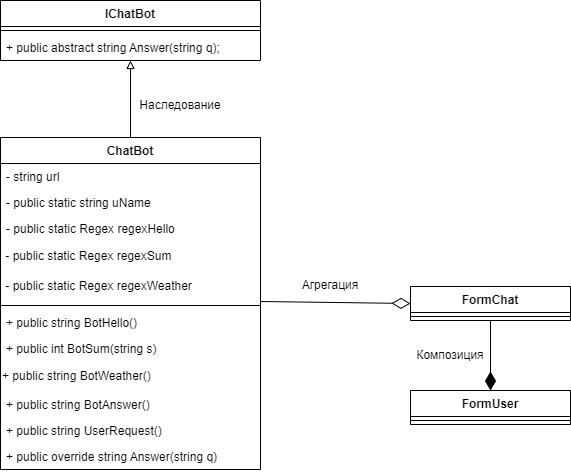

The diagram above was exported from draw.io. Its source (the exported page's mxGraphModel, read from the mxfile embedded in the PNG):
<mxGraphModel dx="1002" dy="553" grid="1" gridSize="10" guides="1" tooltips="1" connect="1" arrows="1" fold="1" page="1" pageScale="1" pageWidth="827" pageHeight="1169" math="0" shadow="0">
  <root>
    <mxCell id="WIyWlLk6GJQsqaUBKTNV-0" />
    <mxCell id="WIyWlLk6GJQsqaUBKTNV-1" parent="WIyWlLk6GJQsqaUBKTNV-0" />
    <mxCell id="NbKrStHt6KwaUkh5Cjne-0" value="" style="endArrow=diamondThin;endFill=0;endSize=16;html=1;rounded=0;entryX=0;entryY=0.5;entryDx=0;entryDy=0;exitX=1;exitY=1;exitDx=0;exitDy=0;" parent="WIyWlLk6GJQsqaUBKTNV-1" target="Ip3qrehRlykCAQib55q2-3" edge="1" source="6uO-TOx3aKzAh6GT6wyT-8">
      <mxGeometry width="160" relative="1" as="geometry">
        <mxPoint x="470" y="480" as="sourcePoint" />
        <mxPoint x="490" y="425" as="targetPoint" />
      </mxGeometry>
    </mxCell>
    <mxCell id="NbKrStHt6KwaUkh5Cjne-28" value="ChatBot" style="swimlane;fontStyle=1;align=center;verticalAlign=top;childLayout=stackLayout;horizontal=1;startSize=26;horizontalStack=0;resizeParent=1;resizeParentMax=0;resizeLast=0;collapsible=1;marginBottom=0;" parent="WIyWlLk6GJQsqaUBKTNV-1" vertex="1">
      <mxGeometry x="150" y="377" width="260" height="332" as="geometry" />
    </mxCell>
    <mxCell id="NbKrStHt6KwaUkh5Cjne-42" value="- string url" style="text;strokeColor=none;fillColor=none;align=left;verticalAlign=top;spacingLeft=4;spacingRight=4;overflow=hidden;rotatable=0;points=[[0,0.5],[1,0.5]];portConstraint=eastwest;" parent="NbKrStHt6KwaUkh5Cjne-28" vertex="1">
      <mxGeometry y="26" width="260" height="26" as="geometry" />
    </mxCell>
    <mxCell id="NbKrStHt6KwaUkh5Cjne-48" value="- public static string uName" style="text;strokeColor=none;fillColor=none;align=left;verticalAlign=top;spacingLeft=4;spacingRight=4;overflow=hidden;rotatable=0;points=[[0,0.5],[1,0.5]];portConstraint=eastwest;" parent="NbKrStHt6KwaUkh5Cjne-28" vertex="1">
      <mxGeometry y="52" width="260" height="26" as="geometry" />
    </mxCell>
    <mxCell id="NbKrStHt6KwaUkh5Cjne-49" value="- public static Regex regexHello" style="text;strokeColor=none;fillColor=none;align=left;verticalAlign=top;spacingLeft=4;spacingRight=4;overflow=hidden;rotatable=0;points=[[0,0.5],[1,0.5]];portConstraint=eastwest;" parent="NbKrStHt6KwaUkh5Cjne-28" vertex="1">
      <mxGeometry y="78" width="260" height="26" as="geometry" />
    </mxCell>
    <mxCell id="6uO-TOx3aKzAh6GT6wyT-7" value="&amp;nbsp;- public static Regex regexSum" style="text;html=1;strokeColor=none;fillColor=none;align=left;verticalAlign=middle;whiteSpace=wrap;rounded=0;" vertex="1" parent="NbKrStHt6KwaUkh5Cjne-28">
      <mxGeometry y="104" width="260" height="30" as="geometry" />
    </mxCell>
    <mxCell id="6uO-TOx3aKzAh6GT6wyT-8" value="&amp;nbsp;-&amp;nbsp;public static Regex regexWeather" style="text;html=1;strokeColor=none;fillColor=none;align=left;verticalAlign=middle;whiteSpace=wrap;rounded=0;" vertex="1" parent="NbKrStHt6KwaUkh5Cjne-28">
      <mxGeometry y="134" width="260" height="30" as="geometry" />
    </mxCell>
    <mxCell id="NbKrStHt6KwaUkh5Cjne-30" value="" style="line;strokeWidth=1;fillColor=none;align=left;verticalAlign=middle;spacingTop=-1;spacingLeft=3;spacingRight=3;rotatable=0;labelPosition=right;points=[];portConstraint=eastwest;strokeColor=inherit;" parent="NbKrStHt6KwaUkh5Cjne-28" vertex="1">
      <mxGeometry y="164" width="260" height="8" as="geometry" />
    </mxCell>
    <mxCell id="MrV4dA6cNiSCKsGyIFQu-15" value="+ public string BotHello()" style="text;strokeColor=none;fillColor=none;align=left;verticalAlign=top;spacingLeft=4;spacingRight=4;overflow=hidden;rotatable=0;points=[[0,0.5],[1,0.5]];portConstraint=eastwest;" parent="NbKrStHt6KwaUkh5Cjne-28" vertex="1">
      <mxGeometry y="172" width="260" height="26" as="geometry" />
    </mxCell>
    <mxCell id="MrV4dA6cNiSCKsGyIFQu-22" value="+ public int BotSum(string s)" style="text;strokeColor=none;fillColor=none;align=left;verticalAlign=top;spacingLeft=4;spacingRight=4;overflow=hidden;rotatable=0;points=[[0,0.5],[1,0.5]];portConstraint=eastwest;" parent="NbKrStHt6KwaUkh5Cjne-28" vertex="1">
      <mxGeometry y="198" width="260" height="26" as="geometry" />
    </mxCell>
    <mxCell id="6uO-TOx3aKzAh6GT6wyT-9" value="+&amp;nbsp;public string BotWeather()" style="text;html=1;strokeColor=none;fillColor=none;align=left;verticalAlign=middle;whiteSpace=wrap;rounded=0;" vertex="1" parent="NbKrStHt6KwaUkh5Cjne-28">
      <mxGeometry y="224" width="260" height="30" as="geometry" />
    </mxCell>
    <mxCell id="MrV4dA6cNiSCKsGyIFQu-16" value="+ public string BotAnswer()" style="text;strokeColor=none;fillColor=none;align=left;verticalAlign=top;spacingLeft=4;spacingRight=4;overflow=hidden;rotatable=0;points=[[0,0.5],[1,0.5]];portConstraint=eastwest;" parent="NbKrStHt6KwaUkh5Cjne-28" vertex="1">
      <mxGeometry y="254" width="260" height="26" as="geometry" />
    </mxCell>
    <mxCell id="MrV4dA6cNiSCKsGyIFQu-17" value="+ public string UserRequest()" style="text;strokeColor=none;fillColor=none;align=left;verticalAlign=top;spacingLeft=4;spacingRight=4;overflow=hidden;rotatable=0;points=[[0,0.5],[1,0.5]];portConstraint=eastwest;" parent="NbKrStHt6KwaUkh5Cjne-28" vertex="1">
      <mxGeometry y="280" width="260" height="26" as="geometry" />
    </mxCell>
    <mxCell id="MrV4dA6cNiSCKsGyIFQu-21" value="+ public override string Answer(string q)" style="text;strokeColor=none;fillColor=none;align=left;verticalAlign=top;spacingLeft=4;spacingRight=4;overflow=hidden;rotatable=0;points=[[0,0.5],[1,0.5]];portConstraint=eastwest;" parent="NbKrStHt6KwaUkh5Cjne-28" vertex="1">
      <mxGeometry y="306" width="260" height="26" as="geometry" />
    </mxCell>
    <mxCell id="Ip3qrehRlykCAQib55q2-3" value="FormChat" style="swimlane;fontStyle=1;align=center;verticalAlign=top;childLayout=stackLayout;horizontal=1;startSize=26;horizontalStack=0;resizeParent=1;resizeParentMax=0;resizeLast=0;collapsible=1;marginBottom=0;" parent="WIyWlLk6GJQsqaUBKTNV-1" vertex="1">
      <mxGeometry x="560" y="526" width="160" height="34" as="geometry" />
    </mxCell>
    <mxCell id="Ip3qrehRlykCAQib55q2-5" value="" style="line;strokeWidth=1;fillColor=none;align=left;verticalAlign=middle;spacingTop=-1;spacingLeft=3;spacingRight=3;rotatable=0;labelPosition=right;points=[];portConstraint=eastwest;strokeColor=inherit;" parent="Ip3qrehRlykCAQib55q2-3" vertex="1">
      <mxGeometry y="26" width="160" height="8" as="geometry" />
    </mxCell>
    <mxCell id="MrV4dA6cNiSCKsGyIFQu-4" value="FormUser" style="swimlane;fontStyle=1;align=center;verticalAlign=top;childLayout=stackLayout;horizontal=1;startSize=26;horizontalStack=0;resizeParent=1;resizeParentMax=0;resizeLast=0;collapsible=1;marginBottom=0;" parent="WIyWlLk6GJQsqaUBKTNV-1" vertex="1">
      <mxGeometry x="560" y="630" width="160" height="34" as="geometry" />
    </mxCell>
    <mxCell id="MrV4dA6cNiSCKsGyIFQu-6" value="" style="line;strokeWidth=1;fillColor=none;align=left;verticalAlign=middle;spacingTop=-1;spacingLeft=3;spacingRight=3;rotatable=0;labelPosition=right;points=[];portConstraint=eastwest;strokeColor=inherit;" parent="MrV4dA6cNiSCKsGyIFQu-4" vertex="1">
      <mxGeometry y="26" width="160" height="8" as="geometry" />
    </mxCell>
    <mxCell id="MrV4dA6cNiSCKsGyIFQu-8" value="" style="endArrow=diamondThin;endFill=1;endSize=16;html=1;rounded=0;entryX=0.5;entryY=0;entryDx=0;entryDy=0;" parent="WIyWlLk6GJQsqaUBKTNV-1" source="Ip3qrehRlykCAQib55q2-5" target="MrV4dA6cNiSCKsGyIFQu-4" edge="1">
      <mxGeometry width="160" relative="1" as="geometry">
        <mxPoint x="520" y="610" as="sourcePoint" />
        <mxPoint x="680" y="610" as="targetPoint" />
      </mxGeometry>
    </mxCell>
    <mxCell id="6uO-TOx3aKzAh6GT6wyT-0" value="IChatBot" style="swimlane;fontStyle=1;align=center;verticalAlign=top;childLayout=stackLayout;horizontal=1;startSize=26;horizontalStack=0;resizeParent=1;resizeParentMax=0;resizeLast=0;collapsible=1;marginBottom=0;" vertex="1" parent="WIyWlLk6GJQsqaUBKTNV-1">
      <mxGeometry x="150" y="240" width="260" height="60" as="geometry" />
    </mxCell>
    <mxCell id="6uO-TOx3aKzAh6GT6wyT-1" value="" style="line;strokeWidth=1;fillColor=none;align=left;verticalAlign=middle;spacingTop=-1;spacingLeft=3;spacingRight=3;rotatable=0;labelPosition=right;points=[];portConstraint=eastwest;strokeColor=inherit;" vertex="1" parent="6uO-TOx3aKzAh6GT6wyT-0">
      <mxGeometry y="26" width="260" height="8" as="geometry" />
    </mxCell>
    <mxCell id="6uO-TOx3aKzAh6GT6wyT-6" value="+ public abstract string Answer(string q);" style="text;strokeColor=none;fillColor=none;align=left;verticalAlign=top;spacingLeft=4;spacingRight=4;overflow=hidden;rotatable=0;points=[[0,0.5],[1,0.5]];portConstraint=eastwest;" vertex="1" parent="6uO-TOx3aKzAh6GT6wyT-0">
      <mxGeometry y="34" width="260" height="26" as="geometry" />
    </mxCell>
    <mxCell id="6uO-TOx3aKzAh6GT6wyT-2" value="" style="endArrow=block;html=1;rounded=0;exitX=0.5;exitY=0;exitDx=0;exitDy=0;entryX=0.5;entryY=1;entryDx=0;entryDy=0;endFill=0;" edge="1" parent="WIyWlLk6GJQsqaUBKTNV-1" source="NbKrStHt6KwaUkh5Cjne-28" target="6uO-TOx3aKzAh6GT6wyT-0">
      <mxGeometry width="50" height="50" relative="1" as="geometry">
        <mxPoint x="390" y="510" as="sourcePoint" />
        <mxPoint x="440" y="460" as="targetPoint" />
      </mxGeometry>
    </mxCell>
    <mxCell id="6uO-TOx3aKzAh6GT6wyT-3" value="Наследование" style="text;html=1;strokeColor=none;fillColor=none;align=center;verticalAlign=middle;whiteSpace=wrap;rounded=0;" vertex="1" parent="WIyWlLk6GJQsqaUBKTNV-1">
      <mxGeometry x="300" y="330" width="60" height="30" as="geometry" />
    </mxCell>
    <mxCell id="6uO-TOx3aKzAh6GT6wyT-4" value="Агрегация" style="text;html=1;strokeColor=none;fillColor=none;align=center;verticalAlign=middle;whiteSpace=wrap;rounded=0;" vertex="1" parent="WIyWlLk6GJQsqaUBKTNV-1">
      <mxGeometry x="450" y="510" width="60" height="30" as="geometry" />
    </mxCell>
    <mxCell id="6uO-TOx3aKzAh6GT6wyT-5" value="Композиция" style="text;html=1;strokeColor=none;fillColor=none;align=center;verticalAlign=middle;whiteSpace=wrap;rounded=0;" vertex="1" parent="WIyWlLk6GJQsqaUBKTNV-1">
      <mxGeometry x="570" y="580" width="60" height="30" as="geometry" />
    </mxCell>
  </root>
</mxGraphModel>